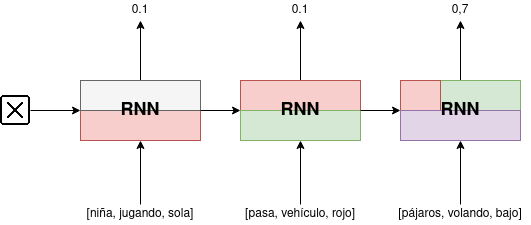

The diagram above was exported from draw.io. Its source (the exported page's mxGraphModel, read from the mxfile embedded in the PNG):
<mxGraphModel dx="920" dy="1356" grid="1" gridSize="10" guides="1" tooltips="1" connect="1" arrows="1" fold="1" page="1" pageScale="1" pageWidth="1169" pageHeight="827" math="0" shadow="0">
  <root>
    <mxCell id="0" />
    <mxCell id="1" parent="0" />
    <mxCell id="2" style="edgeStyle=orthogonalEdgeStyle;rounded=0;orthogonalLoop=1;jettySize=auto;html=1;exitX=0.5;exitY=0;exitDx=0;exitDy=0;entryX=0.5;entryY=1;entryDx=0;entryDy=0;" edge="1" target="7" parent="1">
      <mxGeometry relative="1" as="geometry">
        <mxPoint x="220" y="290" as="sourcePoint" />
      </mxGeometry>
    </mxCell>
    <mxCell id="3" style="edgeStyle=orthogonalEdgeStyle;rounded=0;orthogonalLoop=1;jettySize=auto;html=1;exitX=0.5;exitY=0;exitDx=0;exitDy=0;entryX=0.5;entryY=1;entryDx=0;entryDy=0;" edge="1" source="4" parent="1">
      <mxGeometry relative="1" as="geometry">
        <mxPoint x="220" y="350" as="targetPoint" />
      </mxGeometry>
    </mxCell>
    <mxCell id="4" value="[niña, jugando, sola]" style="text;html=1;strokeColor=none;fillColor=none;align=center;verticalAlign=middle;whiteSpace=wrap;rounded=0;" vertex="1" parent="1">
      <mxGeometry x="160" y="414" width="120" height="20" as="geometry" />
    </mxCell>
    <mxCell id="5" style="edgeStyle=orthogonalEdgeStyle;rounded=0;orthogonalLoop=1;jettySize=auto;html=1;exitX=1;exitY=0.5;exitDx=0;exitDy=0;entryX=0;entryY=0.5;entryDx=0;entryDy=0;" edge="1" source="6" parent="1">
      <mxGeometry relative="1" as="geometry">
        <mxPoint x="160" y="320" as="targetPoint" />
      </mxGeometry>
    </mxCell>
    <mxCell id="6" value="" style="shape=image;html=1;verticalAlign=top;verticalLabelPosition=bottom;labelBackgroundColor=#ffffff;imageAspect=0;aspect=fixed;image=https://cdn1.iconfinder.com/data/icons/free-education-set/32/wrong-128.png" vertex="1" parent="1">
      <mxGeometry x="80" y="305" width="30" height="30" as="geometry" />
    </mxCell>
    <mxCell id="7" value="0.1" style="text;html=1;strokeColor=none;fillColor=none;align=center;verticalAlign=middle;whiteSpace=wrap;rounded=0;" vertex="1" parent="1">
      <mxGeometry x="160" y="210" width="120" height="20" as="geometry" />
    </mxCell>
    <mxCell id="8" style="edgeStyle=orthogonalEdgeStyle;rounded=0;orthogonalLoop=1;jettySize=auto;html=1;exitX=0.5;exitY=0;exitDx=0;exitDy=0;entryX=0.5;entryY=1;entryDx=0;entryDy=0;" edge="1" target="11" parent="1">
      <mxGeometry relative="1" as="geometry">
        <mxPoint x="380" y="290" as="sourcePoint" />
      </mxGeometry>
    </mxCell>
    <mxCell id="9" style="edgeStyle=orthogonalEdgeStyle;rounded=0;orthogonalLoop=1;jettySize=auto;html=1;exitX=0.5;exitY=0;exitDx=0;exitDy=0;entryX=0.5;entryY=1;entryDx=0;entryDy=0;" edge="1" source="10" parent="1">
      <mxGeometry relative="1" as="geometry">
        <mxPoint x="380" y="350" as="targetPoint" />
      </mxGeometry>
    </mxCell>
    <mxCell id="10" value="[pasa, vehículo, rojo]" style="text;html=1;strokeColor=none;fillColor=none;align=center;verticalAlign=middle;whiteSpace=wrap;rounded=0;" vertex="1" parent="1">
      <mxGeometry x="320" y="414" width="120" height="20" as="geometry" />
    </mxCell>
    <mxCell id="11" value="0.1" style="text;html=1;strokeColor=none;fillColor=none;align=center;verticalAlign=middle;whiteSpace=wrap;rounded=0;" vertex="1" parent="1">
      <mxGeometry x="320" y="210" width="120" height="20" as="geometry" />
    </mxCell>
    <mxCell id="12" style="edgeStyle=orthogonalEdgeStyle;rounded=0;orthogonalLoop=1;jettySize=auto;html=1;exitX=0.5;exitY=0;exitDx=0;exitDy=0;entryX=0.5;entryY=1;entryDx=0;entryDy=0;" edge="1" target="15" parent="1">
      <mxGeometry relative="1" as="geometry">
        <mxPoint x="540" y="290" as="sourcePoint" />
      </mxGeometry>
    </mxCell>
    <mxCell id="13" style="edgeStyle=orthogonalEdgeStyle;rounded=0;orthogonalLoop=1;jettySize=auto;html=1;exitX=0.5;exitY=0;exitDx=0;exitDy=0;entryX=0.5;entryY=1;entryDx=0;entryDy=0;" edge="1" source="14" parent="1">
      <mxGeometry relative="1" as="geometry">
        <mxPoint x="540" y="350" as="targetPoint" />
      </mxGeometry>
    </mxCell>
    <mxCell id="14" value="[pájaros, volando, bajo]" style="text;html=1;strokeColor=none;fillColor=none;align=center;verticalAlign=middle;whiteSpace=wrap;rounded=0;" vertex="1" parent="1">
      <mxGeometry x="470" y="414" width="140" height="20" as="geometry" />
    </mxCell>
    <mxCell id="15" value="0,7" style="text;html=1;strokeColor=none;fillColor=none;align=center;verticalAlign=middle;whiteSpace=wrap;rounded=0;" vertex="1" parent="1">
      <mxGeometry x="480" y="210" width="120" height="20" as="geometry" />
    </mxCell>
    <mxCell id="16" value="" style="rounded=0;whiteSpace=wrap;html=1;fillColor=#f8cecc;strokeColor=#b85450;" vertex="1" parent="1">
      <mxGeometry x="160" y="320" width="120" height="30" as="geometry" />
    </mxCell>
    <mxCell id="17" value="" style="rounded=0;whiteSpace=wrap;html=1;fillColor=#f8cecc;strokeColor=#b85450;" vertex="1" parent="1">
      <mxGeometry x="320" y="290" width="120" height="30" as="geometry" />
    </mxCell>
    <mxCell id="18" value="" style="group" vertex="1" connectable="0" parent="1">
      <mxGeometry x="480" y="290" width="120" height="30" as="geometry" />
    </mxCell>
    <mxCell id="19" value="" style="rounded=0;whiteSpace=wrap;html=1;fillColor=#d5e8d4;strokeColor=#82b366;" vertex="1" parent="18">
      <mxGeometry width="120" height="30" as="geometry" />
    </mxCell>
    <mxCell id="20" value="" style="rounded=0;whiteSpace=wrap;html=1;fillColor=#f8cecc;strokeColor=#b85450;" vertex="1" parent="18">
      <mxGeometry width="40" height="30" as="geometry" />
    </mxCell>
    <mxCell id="21" value="" style="rounded=0;whiteSpace=wrap;html=1;fillColor=#f5f5f5;strokeColor=#666666;fontColor=#333333;" vertex="1" parent="1">
      <mxGeometry x="160" y="290" width="120" height="30" as="geometry" />
    </mxCell>
    <mxCell id="22" value="" style="rounded=0;whiteSpace=wrap;html=1;fillColor=#d5e8d4;strokeColor=#82b366;" vertex="1" parent="1">
      <mxGeometry x="320" y="320" width="120" height="30" as="geometry" />
    </mxCell>
    <mxCell id="23" value="" style="rounded=0;whiteSpace=wrap;html=1;fillColor=#e1d5e7;strokeColor=#9673a6;" vertex="1" parent="1">
      <mxGeometry x="480" y="320" width="120" height="30" as="geometry" />
    </mxCell>
    <mxCell id="24" style="edgeStyle=orthogonalEdgeStyle;rounded=0;orthogonalLoop=1;jettySize=auto;html=1;exitX=1;exitY=0.5;exitDx=0;exitDy=0;entryX=0;entryY=0.5;entryDx=0;entryDy=0;fontSize=18;fontColor=#EA6B66;" edge="1" source="25" target="27" parent="1">
      <mxGeometry relative="1" as="geometry" />
    </mxCell>
    <mxCell id="25" value="RNN" style="rounded=0;whiteSpace=wrap;html=1;fillColor=none;strokeColor=none;fontSize=18;fontStyle=1" vertex="1" parent="1">
      <mxGeometry x="160" y="290" width="120" height="60" as="geometry" />
    </mxCell>
    <mxCell id="26" style="edgeStyle=orthogonalEdgeStyle;rounded=0;orthogonalLoop=1;jettySize=auto;html=1;exitX=1;exitY=0.5;exitDx=0;exitDy=0;fontSize=18;fontColor=#EA6B66;" edge="1" source="27" target="28" parent="1">
      <mxGeometry relative="1" as="geometry" />
    </mxCell>
    <mxCell id="27" value="RNN" style="rounded=0;whiteSpace=wrap;html=1;fillColor=none;strokeColor=none;fontSize=18;fontStyle=1" vertex="1" parent="1">
      <mxGeometry x="320" y="290" width="120" height="60" as="geometry" />
    </mxCell>
    <mxCell id="28" value="RNN" style="rounded=0;whiteSpace=wrap;html=1;fillColor=none;strokeColor=none;fontSize=18;fontStyle=1" vertex="1" parent="1">
      <mxGeometry x="480" y="290" width="120" height="60" as="geometry" />
    </mxCell>
  </root>
</mxGraphModel>